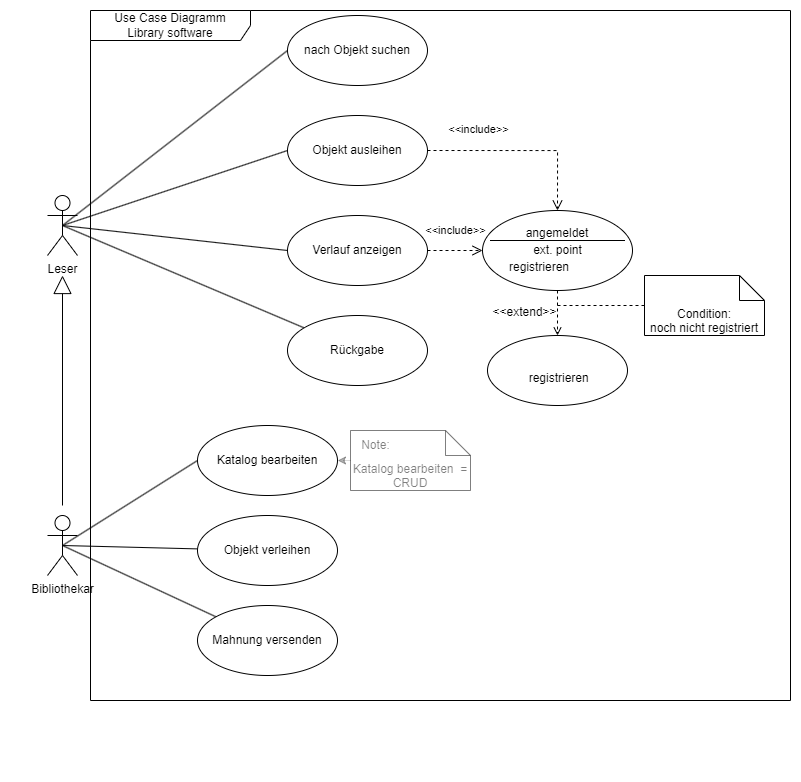

The diagram above was exported from draw.io. Its source (the exported page's mxGraphModel, read from the mxfile embedded in the PNG):
<mxGraphModel dx="886" dy="1935" grid="1" gridSize="10" guides="1" tooltips="1" connect="1" arrows="1" fold="1" page="1" pageScale="1" pageWidth="850" pageHeight="1100" background="none" math="0" shadow="0">
  <root>
    <mxCell id="0" />
    <mxCell id="1" parent="0" />
    <mxCell id="W1rBxIGizwUGOxG8YkLl-51" value="" style="rounded=0;whiteSpace=wrap;html=1;strokeColor=none;fontFamily=Helvetica;fontSize=12;fontColor=default;fillColor=default;" parent="1" vertex="1">
      <mxGeometry x="20" y="-890" width="780" height="760" as="geometry" />
    </mxCell>
    <mxCell id="BAZlZZsqIp-3_FipJ51W-1" value="Leser" style="shape=umlActor;verticalLabelPosition=bottom;verticalAlign=top;html=1;" parent="1" vertex="1">
      <mxGeometry x="57" y="-705" width="30" height="60" as="geometry" />
    </mxCell>
    <mxCell id="BAZlZZsqIp-3_FipJ51W-2" value="Bibliothekar" style="shape=umlActor;verticalLabelPosition=bottom;verticalAlign=top;html=1;" parent="1" vertex="1">
      <mxGeometry x="57" y="-385" width="30" height="60" as="geometry" />
    </mxCell>
    <mxCell id="W1rBxIGizwUGOxG8YkLl-24" style="rounded=0;orthogonalLoop=1;jettySize=auto;html=1;exitX=0;exitY=0.5;exitDx=0;exitDy=0;entryX=0.5;entryY=0.5;entryDx=0;entryDy=0;entryPerimeter=0;fontFamily=Helvetica;fontSize=12;fontColor=default;endArrow=none;endFill=0;" parent="1" source="BAZlZZsqIp-3_FipJ51W-6" target="BAZlZZsqIp-3_FipJ51W-1" edge="1">
      <mxGeometry relative="1" as="geometry" />
    </mxCell>
    <mxCell id="BAZlZZsqIp-3_FipJ51W-6" value="Verlauf anzeigen" style="ellipse;whiteSpace=wrap;html=1;" parent="1" vertex="1">
      <mxGeometry x="297" y="-685" width="140" height="70" as="geometry" />
    </mxCell>
    <mxCell id="BAZlZZsqIp-3_FipJ51W-7" value="&lt;br&gt;&amp;nbsp;registrieren" style="ellipse;whiteSpace=wrap;html=1;" parent="1" vertex="1">
      <mxGeometry x="497" y="-565" width="140" height="70" as="geometry" />
    </mxCell>
    <mxCell id="W1rBxIGizwUGOxG8YkLl-4" style="rounded=0;orthogonalLoop=1;jettySize=auto;html=1;exitX=0.5;exitY=1;exitDx=0;exitDy=0;dashed=1;endArrow=open;endFill=0;" parent="1" source="W1rBxIGizwUGOxG8YkLl-10" target="BAZlZZsqIp-3_FipJ51W-7" edge="1">
      <mxGeometry relative="1" as="geometry">
        <mxPoint x="497.5025253169456" y="-620.2512626584726" as="sourcePoint" />
      </mxGeometry>
    </mxCell>
    <mxCell id="W1rBxIGizwUGOxG8YkLl-15" value="&amp;lt;&amp;lt;extend&amp;gt;&amp;gt;" style="edgeLabel;html=1;align=center;verticalAlign=middle;resizable=0;points=[];fontSize=12;fontFamily=Helvetica;fontColor=default;" parent="W1rBxIGizwUGOxG8YkLl-4" vertex="1" connectable="0">
      <mxGeometry x="0.2549" relative="1" as="geometry">
        <mxPoint x="-34" y="-7" as="offset" />
      </mxGeometry>
    </mxCell>
    <mxCell id="BAZlZZsqIp-3_FipJ51W-9" value="&amp;lt;&amp;lt;include&amp;gt;&amp;gt;" style="endArrow=open;startArrow=none;endFill=0;startFill=0;endSize=8;html=1;verticalAlign=bottom;dashed=1;labelBackgroundColor=none;rounded=0;exitX=1;exitY=0.5;exitDx=0;exitDy=0;entryX=0;entryY=0.5;entryDx=0;entryDy=0;" parent="1" source="BAZlZZsqIp-3_FipJ51W-6" target="W1rBxIGizwUGOxG8YkLl-10" edge="1">
      <mxGeometry x="0.0178" y="11" width="160" relative="1" as="geometry">
        <mxPoint x="407" y="-685" as="sourcePoint" />
        <mxPoint x="477.00000000000273" y="-645" as="targetPoint" />
        <mxPoint as="offset" />
      </mxGeometry>
    </mxCell>
    <mxCell id="W1rBxIGizwUGOxG8YkLl-27" style="rounded=0;orthogonalLoop=1;jettySize=auto;html=1;entryX=0.5;entryY=0.5;entryDx=0;entryDy=0;entryPerimeter=0;fontFamily=Helvetica;fontSize=12;fontColor=default;endArrow=none;endFill=0;exitX=0;exitY=0.5;exitDx=0;exitDy=0;" parent="1" source="BAZlZZsqIp-3_FipJ51W-10" target="BAZlZZsqIp-3_FipJ51W-1" edge="1">
      <mxGeometry relative="1" as="geometry" />
    </mxCell>
    <mxCell id="BAZlZZsqIp-3_FipJ51W-10" value="Objekt&amp;nbsp;ausleihen" style="ellipse;whiteSpace=wrap;html=1;" parent="1" vertex="1">
      <mxGeometry x="297" y="-785" width="140" height="70" as="geometry" />
    </mxCell>
    <mxCell id="W1rBxIGizwUGOxG8YkLl-20" style="rounded=0;orthogonalLoop=1;jettySize=auto;html=1;entryX=0.5;entryY=0.5;entryDx=0;entryDy=0;entryPerimeter=0;fontFamily=Helvetica;fontSize=12;fontColor=default;endArrow=none;endFill=0;" parent="1" source="BAZlZZsqIp-3_FipJ51W-11" target="BAZlZZsqIp-3_FipJ51W-1" edge="1">
      <mxGeometry relative="1" as="geometry" />
    </mxCell>
    <mxCell id="BAZlZZsqIp-3_FipJ51W-11" value="Rückgabe" style="ellipse;whiteSpace=wrap;html=1;" parent="1" vertex="1">
      <mxGeometry x="297" y="-585" width="140" height="70" as="geometry" />
    </mxCell>
    <mxCell id="BAZlZZsqIp-3_FipJ51W-21" value="&amp;lt;&amp;lt;include&amp;gt;&amp;gt;" style="endArrow=open;startArrow=none;endFill=0;startFill=0;endSize=8;html=1;verticalAlign=bottom;dashed=1;labelBackgroundColor=none;rounded=0;exitX=1;exitY=0.5;exitDx=0;exitDy=0;entryX=0.5;entryY=0;entryDx=0;entryDy=0;edgeStyle=orthogonalEdgeStyle;" parent="1" source="BAZlZZsqIp-3_FipJ51W-10" target="W1rBxIGizwUGOxG8YkLl-11" edge="1">
      <mxGeometry x="-0.4634" y="12" width="160" relative="1" as="geometry">
        <mxPoint x="385" y="-685" as="sourcePoint" />
        <mxPoint x="596.4974746830544" y="-669.7487373415272" as="targetPoint" />
        <mxPoint as="offset" />
      </mxGeometry>
    </mxCell>
    <mxCell id="W1rBxIGizwUGOxG8YkLl-26" style="rounded=0;orthogonalLoop=1;jettySize=auto;html=1;entryX=0.5;entryY=0.5;entryDx=0;entryDy=0;entryPerimeter=0;fontFamily=Helvetica;fontSize=12;fontColor=default;endArrow=none;endFill=0;exitX=0;exitY=0.5;exitDx=0;exitDy=0;" parent="1" source="BAZlZZsqIp-3_FipJ51W-26" target="BAZlZZsqIp-3_FipJ51W-1" edge="1">
      <mxGeometry relative="1" as="geometry" />
    </mxCell>
    <mxCell id="BAZlZZsqIp-3_FipJ51W-26" value="nach Objekt suchen" style="ellipse;whiteSpace=wrap;html=1;" parent="1" vertex="1">
      <mxGeometry x="297" y="-885" width="140" height="70" as="geometry" />
    </mxCell>
    <mxCell id="BAZlZZsqIp-3_FipJ51W-62" value="Katalog bearbeiten" style="ellipse;whiteSpace=wrap;html=1;" parent="1" vertex="1">
      <mxGeometry x="207" y="-475" width="140" height="70" as="geometry" />
    </mxCell>
    <mxCell id="BAZlZZsqIp-3_FipJ51W-80" value="" style="endArrow=block;endSize=16;endFill=0;html=1;rounded=0;" parent="1" edge="1">
      <mxGeometry width="160" relative="1" as="geometry">
        <mxPoint x="72" y="-395" as="sourcePoint" />
        <mxPoint x="72" y="-625" as="targetPoint" />
      </mxGeometry>
    </mxCell>
    <mxCell id="s-cSFq74TSZUItThzU1E-4" value="" style="endArrow=none;html=1;rounded=0;entryX=0;entryY=0.5;entryDx=0;entryDy=0;exitX=0.5;exitY=0.5;exitDx=0;exitDy=0;exitPerimeter=0;endFill=0;fillColor=#d5e8d4;strokeColor=#000000;" parent="1" source="BAZlZZsqIp-3_FipJ51W-2" edge="1">
      <mxGeometry width="50" height="50" relative="1" as="geometry">
        <mxPoint x="137" y="-440.30999999999995" as="sourcePoint" />
        <mxPoint x="206.99999999999795" y="-440" as="targetPoint" />
      </mxGeometry>
    </mxCell>
    <mxCell id="W1rBxIGizwUGOxG8YkLl-23" style="rounded=0;orthogonalLoop=1;jettySize=auto;html=1;entryX=0.5;entryY=0.5;entryDx=0;entryDy=0;entryPerimeter=0;fontFamily=Helvetica;fontSize=12;fontColor=default;endArrow=none;endFill=0;" parent="1" source="2Glk9RJodJs_mYt1VsgQ-1" target="BAZlZZsqIp-3_FipJ51W-2" edge="1">
      <mxGeometry relative="1" as="geometry" />
    </mxCell>
    <mxCell id="2Glk9RJodJs_mYt1VsgQ-1" value="Mahnung versenden" style="ellipse;whiteSpace=wrap;html=1;" parent="1" vertex="1">
      <mxGeometry x="207" y="-295" width="140" height="70" as="geometry" />
    </mxCell>
    <mxCell id="W1rBxIGizwUGOxG8YkLl-10" value="ext. point" style="shape=ellipse;container=1;horizontal=1;horizontalStack=0;resizeParent=1;resizeParentMax=0;resizeLast=0;html=1;dashed=0;collapsible=0;strokeColor=default;fontFamily=Helvetica;fontSize=12;fontColor=default;fillColor=default;" parent="1" vertex="1">
      <mxGeometry x="492" y="-690" width="150" height="80" as="geometry" />
    </mxCell>
    <mxCell id="W1rBxIGizwUGOxG8YkLl-11" value="&amp;nbsp;&lt;br style=&quot;border-color: var(--border-color);&quot;&gt;angemeldet" style="html=1;strokeColor=none;fillColor=none;align=center;verticalAlign=middle;rotatable=0;whiteSpace=wrap;fontFamily=Helvetica;fontSize=12;fontColor=default;" parent="W1rBxIGizwUGOxG8YkLl-10" vertex="1">
      <mxGeometry width="150" height="30" as="geometry" />
    </mxCell>
    <mxCell id="W1rBxIGizwUGOxG8YkLl-12" value="" style="line;strokeWidth=1;fillColor=none;rotatable=0;labelPosition=right;points=[];portConstraint=eastwest;dashed=0;resizeWidth=1;strokeColor=default;fontFamily=Helvetica;fontSize=12;fontColor=default;html=1;" parent="W1rBxIGizwUGOxG8YkLl-10" vertex="1">
      <mxGeometry x="7.5" y="26.66666666666667" width="135" height="6.666666666666668" as="geometry" />
    </mxCell>
    <mxCell id="W1rBxIGizwUGOxG8YkLl-14" value="registrieren" style="text;html=1;align=left;verticalAlign=middle;rotatable=0;spacingLeft=25;fillColor=none;strokeColor=none;whiteSpace=wrap;fontSize=12;fontFamily=Helvetica;fontColor=default;" parent="W1rBxIGizwUGOxG8YkLl-10" vertex="1">
      <mxGeometry y="46.66666666666667" width="150" height="20" as="geometry" />
    </mxCell>
    <mxCell id="W1rBxIGizwUGOxG8YkLl-22" style="rounded=0;orthogonalLoop=1;jettySize=auto;html=1;entryX=0.5;entryY=0.5;entryDx=0;entryDy=0;entryPerimeter=0;fontFamily=Helvetica;fontSize=12;fontColor=default;endArrow=none;endFill=0;" parent="1" source="W1rBxIGizwUGOxG8YkLl-21" target="BAZlZZsqIp-3_FipJ51W-2" edge="1">
      <mxGeometry relative="1" as="geometry" />
    </mxCell>
    <mxCell id="W1rBxIGizwUGOxG8YkLl-21" value="Objekt verleihen" style="ellipse;whiteSpace=wrap;html=1;" parent="1" vertex="1">
      <mxGeometry x="207" y="-385" width="140" height="70" as="geometry" />
    </mxCell>
    <mxCell id="W1rBxIGizwUGOxG8YkLl-35" style="edgeStyle=orthogonalEdgeStyle;rounded=0;orthogonalLoop=1;jettySize=auto;html=1;fontFamily=Helvetica;fontSize=12;fontColor=default;dashed=1;endArrow=none;endFill=0;" parent="1" source="W1rBxIGizwUGOxG8YkLl-34" edge="1">
      <mxGeometry relative="1" as="geometry">
        <mxPoint x="564.0000000000002" y="-595" as="targetPoint" />
      </mxGeometry>
    </mxCell>
    <mxCell id="W1rBxIGizwUGOxG8YkLl-34" value="Condition:&lt;br&gt;noch nicht registriert" style="shape=note2;boundedLbl=1;whiteSpace=wrap;html=1;size=25;verticalAlign=top;align=center;" parent="1" vertex="1">
      <mxGeometry x="654" y="-625" width="120" height="60" as="geometry" />
    </mxCell>
    <mxCell id="W1rBxIGizwUGOxG8YkLl-46" value="Use Case Diagramm&lt;br&gt;Library software" style="shape=umlFrame;whiteSpace=wrap;html=1;pointerEvents=0;recursiveResize=0;container=1;collapsible=0;width=160;strokeColor=default;fontFamily=Helvetica;fontSize=12;fontColor=default;fillColor=#FFFFFF;" parent="1" vertex="1">
      <mxGeometry x="100" y="-890" width="700" height="690" as="geometry" />
    </mxCell>
    <mxCell id="W1rBxIGizwUGOxG8YkLl-1" value="Katalog bearbeiten&amp;nbsp; = CRUD" style="shape=note2;boundedLbl=1;whiteSpace=wrap;html=1;size=25;verticalAlign=top;align=center;opacity=50;textOpacity=50;" parent="W1rBxIGizwUGOxG8YkLl-46" vertex="1">
      <mxGeometry x="260" y="420" width="120" height="60" as="geometry" />
    </mxCell>
    <mxCell id="W1rBxIGizwUGOxG8YkLl-49" value="Note:" style="text;html=1;align=center;verticalAlign=middle;resizable=0;points=[];autosize=1;strokeColor=none;fillColor=none;fontSize=12;fontFamily=Helvetica;fontColor=default;textOpacity=50;" parent="W1rBxIGizwUGOxG8YkLl-46" vertex="1">
      <mxGeometry x="260" y="420" width="50" height="30" as="geometry" />
    </mxCell>
    <mxCell id="W1rBxIGizwUGOxG8YkLl-47" style="rounded=0;orthogonalLoop=1;jettySize=auto;html=1;entryX=1;entryY=0.5;entryDx=0;entryDy=0;fontFamily=Helvetica;fontSize=12;fontColor=default;dashed=1;dashPattern=1 1;opacity=30;" parent="1" source="W1rBxIGizwUGOxG8YkLl-1" target="BAZlZZsqIp-3_FipJ51W-62" edge="1">
      <mxGeometry relative="1" as="geometry" />
    </mxCell>
  </root>
</mxGraphModel>